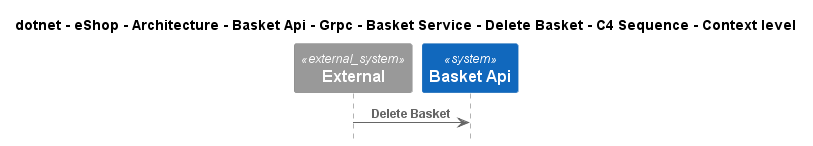

The diagram above was rendered by PlantUML. Its source (embedded in the PNG):
@startuml
!include ..\..\..\..\..\..\..\..\..\..\..\.c4s\C4_Sequence.puml

title dotnet - eShop - Architecture - Basket Api - Grpc - Basket Service - Delete Basket - C4 Sequence - Context level

System_Ext(C4InterFlow.SoftwareSystems.ExternalSystem, "External", "")
System(dotnet.eShop.Architecture.SoftwareSystems.BasketApi, "Basket Api", "")

Rel(C4InterFlow.SoftwareSystems.ExternalSystem, dotnet.eShop.Architecture.SoftwareSystems.BasketApi, "Delete Basket")


@enduml